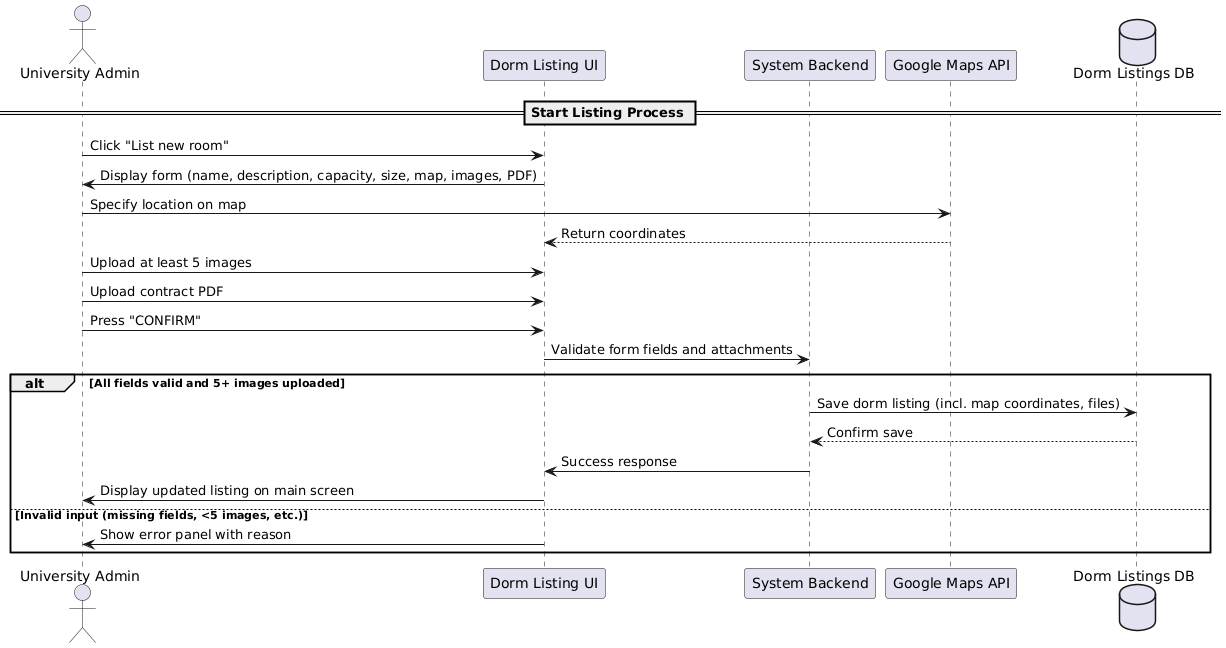

The diagram above was rendered by PlantUML. Its source (embedded in the PNG):
@startuml
actor "University Admin" as UA
participant "Dorm Listing UI" as UI
participant "System Backend" as Backend
participant "Google Maps API" as Maps
database "Dorm Listings DB" as DB

== Start Listing Process ==
UA -> UI : Click "List new room"
UI -> UA : Display form (name, description, capacity, size, map, images, PDF)

UA -> Maps : Specify location on map
Maps --> UI : Return coordinates

UA -> UI : Upload at least 5 images
UA -> UI : Upload contract PDF

UA -> UI : Press "CONFIRM"
UI -> Backend : Validate form fields and attachments

alt All fields valid and 5+ images uploaded
    Backend -> DB : Save dorm listing (incl. map coordinates, files)
    DB --> Backend : Confirm save
    Backend -> UI : Success response
    UI -> UA : Display updated listing on main screen
else Invalid input (missing fields, <5 images, etc.)
    UI -> UA : Show error panel with reason
end
@enduml